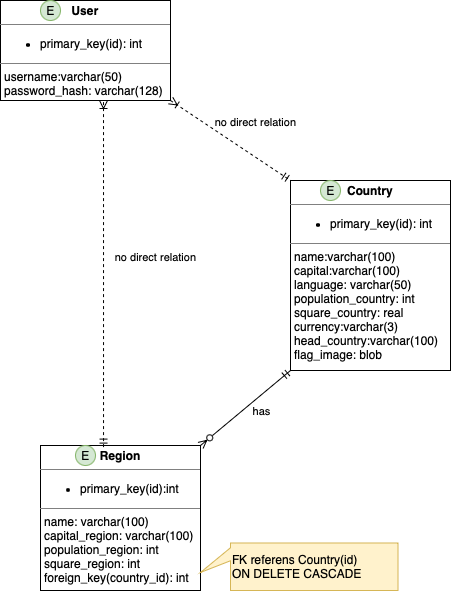

The diagram above was exported from draw.io. Its source (the exported page's mxGraphModel, read from the mxfile embedded in the PNG):
<mxGraphModel dx="978" dy="699" grid="1" gridSize="10" guides="1" tooltips="1" connect="1" arrows="1" fold="1" page="1" pageScale="1" pageWidth="827" pageHeight="1169" math="0" shadow="0">
  <root>
    <mxCell id="0" />
    <mxCell id="1" parent="0" />
    <mxCell id="rD8SS_tcpE9Ey0WJD9u9-1" value="&lt;p style=&quot;margin:0px;margin-top:4px;text-align:center;&quot;&gt;&lt;b&gt;Country&lt;/b&gt;&lt;/p&gt;&lt;hr size=&quot;1&quot; style=&quot;border-style:solid;&quot;&gt;&lt;p style=&quot;margin:0px;margin-left:4px;&quot;&gt;&lt;/p&gt;&lt;ul&gt;&lt;li&gt;primary_key(id): int&lt;/li&gt;&lt;/ul&gt;&lt;p&gt;&lt;/p&gt;&lt;hr size=&quot;1&quot; style=&quot;border-style:solid;&quot;&gt;&lt;p style=&quot;margin:0px;margin-left:4px;&quot;&gt;name:varchar(100)&lt;/p&gt;&lt;p style=&quot;margin:0px;margin-left:4px;&quot;&gt;capital:varchar(100)&lt;/p&gt;&lt;p style=&quot;margin:0px;margin-left:4px;&quot;&gt;language: varchar(50)&lt;/p&gt;&lt;p style=&quot;margin:0px;margin-left:4px;&quot;&gt;population_country: int&lt;/p&gt;&lt;p style=&quot;margin:0px;margin-left:4px;&quot;&gt;square_country: real&lt;/p&gt;&lt;p style=&quot;margin:0px;margin-left:4px;&quot;&gt;currency:varchar(3)&lt;/p&gt;&lt;p style=&quot;margin:0px;margin-left:4px;&quot;&gt;head_country:varchar(100)&lt;/p&gt;&lt;p style=&quot;margin:0px;margin-left:4px;&quot;&gt;flag_image: blob&lt;/p&gt;&lt;p style=&quot;margin:0px;margin-left:4px;&quot;&gt;&lt;br&gt;&lt;/p&gt;" style="verticalAlign=top;align=left;overflow=fill;html=1;whiteSpace=wrap;" vertex="1" parent="1">
      <mxGeometry x="530" y="230" width="160" height="190" as="geometry" />
    </mxCell>
    <mxCell id="rD8SS_tcpE9Ey0WJD9u9-2" value="&lt;p style=&quot;margin:0px;margin-top:4px;text-align:center;&quot;&gt;&lt;b&gt;Region&lt;/b&gt;&lt;/p&gt;&lt;hr size=&quot;1&quot; style=&quot;border-style:solid;&quot;&gt;&lt;p style=&quot;margin:0px;margin-left:4px;&quot;&gt;&lt;/p&gt;&lt;ul&gt;&lt;li&gt;primary_key(id):int&lt;/li&gt;&lt;/ul&gt;&lt;p&gt;&lt;/p&gt;&lt;hr size=&quot;1&quot; style=&quot;border-style:solid;&quot;&gt;&lt;p style=&quot;margin:0px;margin-left:4px;&quot;&gt;name: varchar(100)&lt;/p&gt;&lt;p style=&quot;margin:0px;margin-left:4px;&quot;&gt;capital_region: varchar(100)&lt;/p&gt;&lt;p style=&quot;margin:0px;margin-left:4px;&quot;&gt;population_region: int&lt;/p&gt;&lt;p style=&quot;margin:0px;margin-left:4px;&quot;&gt;square_region: int&lt;/p&gt;&lt;p style=&quot;margin:0px;margin-left:4px;&quot;&gt;foreign_key(country_id): int&lt;/p&gt;" style="verticalAlign=top;align=left;overflow=fill;html=1;whiteSpace=wrap;" vertex="1" parent="1">
      <mxGeometry x="280" y="495" width="160" height="145" as="geometry" />
    </mxCell>
    <mxCell id="rD8SS_tcpE9Ey0WJD9u9-3" value="&lt;p style=&quot;margin:0px;margin-top:4px;text-align:center;&quot;&gt;&lt;b&gt;User&lt;/b&gt;&lt;/p&gt;&lt;hr size=&quot;1&quot; style=&quot;border-style:solid;&quot;&gt;&lt;p style=&quot;margin:0px;margin-left:4px;&quot;&gt;&lt;/p&gt;&lt;ul&gt;&lt;li&gt;primary_key(id): int&lt;/li&gt;&lt;/ul&gt;&lt;p&gt;&lt;/p&gt;&lt;hr size=&quot;1&quot; style=&quot;border-style:solid;&quot;&gt;&lt;p style=&quot;margin:0px;margin-left:4px;&quot;&gt;username:varchar(50)&lt;/p&gt;&lt;p style=&quot;margin:0px;margin-left:4px;&quot;&gt;password_hash: varchar(128)&lt;/p&gt;" style="verticalAlign=top;align=left;overflow=fill;html=1;whiteSpace=wrap;" vertex="1" parent="1">
      <mxGeometry x="240" y="50" width="170" height="100" as="geometry" />
    </mxCell>
    <mxCell id="rD8SS_tcpE9Ey0WJD9u9-4" value="" style="endArrow=ERoneToMany;dashed=1;html=1;rounded=0;entryX=0.606;entryY=1;entryDx=0;entryDy=0;entryPerimeter=0;exitX=0.394;exitY=0.011;exitDx=0;exitDy=0;exitPerimeter=0;endFill=0;startArrow=ERmandOne;startFill=0;" edge="1" parent="1" source="rD8SS_tcpE9Ey0WJD9u9-2" target="rD8SS_tcpE9Ey0WJD9u9-3">
      <mxGeometry width="50" height="50" relative="1" as="geometry">
        <mxPoint x="390" y="390" as="sourcePoint" />
        <mxPoint x="440" y="340" as="targetPoint" />
      </mxGeometry>
    </mxCell>
    <mxCell id="rD8SS_tcpE9Ey0WJD9u9-8" value="no direct relation" style="edgeLabel;html=1;align=center;verticalAlign=middle;resizable=0;points=[];" vertex="1" connectable="0" parent="rD8SS_tcpE9Ey0WJD9u9-4">
      <mxGeometry x="0.1685" y="-1" relative="1" as="geometry">
        <mxPoint x="50" y="12" as="offset" />
      </mxGeometry>
    </mxCell>
    <mxCell id="rD8SS_tcpE9Ey0WJD9u9-5" value="no direct relation" style="endArrow=ERmandOne;dashed=1;html=1;rounded=0;entryX=0;entryY=0;entryDx=0;entryDy=0;exitX=1;exitY=1;exitDx=0;exitDy=0;startArrow=ERoneToMany;startFill=0;endFill=0;" edge="1" parent="1" source="rD8SS_tcpE9Ey0WJD9u9-3" target="rD8SS_tcpE9Ey0WJD9u9-1">
      <mxGeometry x="0.1501" y="29" width="50" height="50" relative="1" as="geometry">
        <mxPoint x="490" y="170" as="sourcePoint" />
        <mxPoint x="590" y="220" as="targetPoint" />
        <Array as="points" />
        <mxPoint as="offset" />
      </mxGeometry>
    </mxCell>
    <mxCell id="rD8SS_tcpE9Ey0WJD9u9-6" value="" style="endArrow=ERmandOne;html=1;rounded=0;exitX=1;exitY=0;exitDx=0;exitDy=0;entryX=0;entryY=1;entryDx=0;entryDy=0;startArrow=ERzeroToMany;startFill=0;endFill=0;" edge="1" parent="1" source="rD8SS_tcpE9Ey0WJD9u9-2" target="rD8SS_tcpE9Ey0WJD9u9-1">
      <mxGeometry width="50" height="50" relative="1" as="geometry">
        <mxPoint x="500" y="450" as="sourcePoint" />
        <mxPoint x="550" y="400" as="targetPoint" />
      </mxGeometry>
    </mxCell>
    <mxCell id="rD8SS_tcpE9Ey0WJD9u9-7" value="has" style="edgeLabel;html=1;align=center;verticalAlign=middle;resizable=0;points=[];" vertex="1" connectable="0" parent="rD8SS_tcpE9Ey0WJD9u9-6">
      <mxGeometry x="0.2334" y="2" relative="1" as="geometry">
        <mxPoint x="6" y="13" as="offset" />
      </mxGeometry>
    </mxCell>
    <mxCell id="rD8SS_tcpE9Ey0WJD9u9-9" value="E" style="ellipse;html=1;fillColor=#d5e8d4;strokeColor=#82b366;" vertex="1" parent="1">
      <mxGeometry x="280" y="50" width="20" height="20" as="geometry" />
    </mxCell>
    <mxCell id="rD8SS_tcpE9Ey0WJD9u9-10" value="E" style="ellipse;html=1;fillColor=#d5e8d4;strokeColor=#82b366;" vertex="1" parent="1">
      <mxGeometry x="560" y="230" width="20" height="20" as="geometry" />
    </mxCell>
    <mxCell id="rD8SS_tcpE9Ey0WJD9u9-11" value="Е" style="ellipse;html=1;fillColor=#d5e8d4;strokeColor=#82b366;" vertex="1" parent="1">
      <mxGeometry x="315" y="495" width="20" height="20" as="geometry" />
    </mxCell>
    <mxCell id="rD8SS_tcpE9Ey0WJD9u9-12" value="FK referens Country(id)&lt;div&gt;ON DELETE CASCADE&lt;/div&gt;" style="shape=callout;whiteSpace=wrap;html=1;perimeter=calloutPerimeter;direction=south;size=30;position=0.1;position2=0.62;base=13;fillColor=#fff2cc;strokeColor=#d6b656;rounded=0;align=left;" vertex="1" parent="1">
      <mxGeometry x="440" y="592.5" width="197.5" height="47.5" as="geometry" />
    </mxCell>
  </root>
</mxGraphModel>